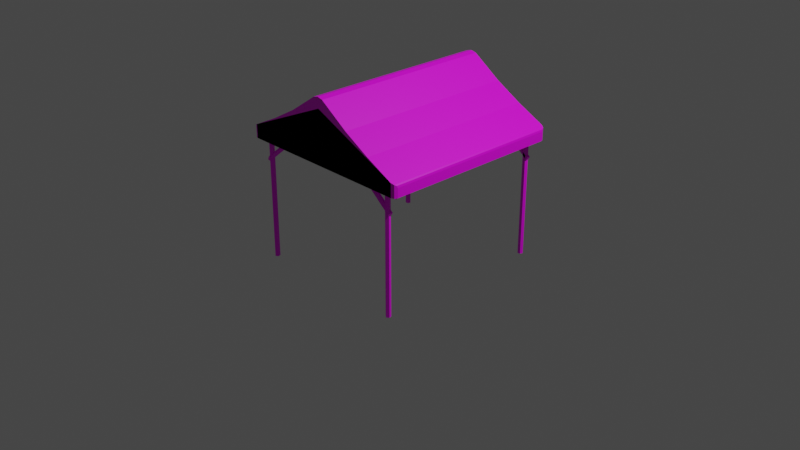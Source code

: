 # Source: rowtent.blend  (saved by Blender 3.4.6; exported with 4.5.12 LTS)
import bpy
from mathutils import Matrix  # noqa: F401  (used for matrix-valued properties, if any)

bpy.ops.wm.read_factory_settings(use_empty=True)
scene = bpy.context.scene
scene.name = 'Scene'

# ---- collections
col_collection = bpy.data.collections.new('Collection'); scene.collection.children.link(col_collection)

# ---- images (referenced by path relative to the original .blend; pixels are not part of the script)
import os
ASSET_DIR = os.environ.get("B2B_ASSET_DIR", "")  # directory of the original .blend (textures are referenced by path, not embedded)
HERE = os.path.dirname(os.path.abspath(__file__))  # packed textures are extracted next to this script under _unpacked/

def load_image(name, relpath, width, height, colorspace="sRGB"):
    """Load a texture the original file referenced (path relative to the .blend, or extracted next to this script)."""
    p = next((c for c in (os.path.join(HERE, relpath), os.path.join(ASSET_DIR, relpath)) if relpath and os.path.exists(c)), "")
    if p:
        img = bpy.data.images.load(p, check_existing=True)
        img.name = name
    else:  # same state as the original file: an image datablock whose file is absent (Cycles renders it pink)
        img = bpy.data.images.new(name, width, height)
        img.source = "FILE"
        img.filepath = "//" + (relpath or name)
    img.colorspace_settings.name = colorspace
    return img
img_color_palette_png = load_image('color_palette.png', 'spatial-unity-starter-template-main/Assets/Space_hari/prehub/color_palette.png', 1024, 1024, 'sRGB')

# ---- materials (node trees are filled in below, after node groups)
mat_x = bpy.data.materials.new('マテリアル')
mat_x.use_transparent_shadow = False
mat_material = bpy.data.materials.new('Material')
mat_material.alpha_threshold = 0.0
mat_material.use_transparent_shadow = False
mat_material.roughness = 0.5
mat_material.line_color = (0.0, 0.0, 0.0, 1.0)

# ---- material node trees
mat_x.use_nodes = True; mat_x.node_tree.nodes.clear()
_N = mat_x.node_tree.nodes; _L = mat_x.node_tree.links
n0 = _N.new('ShaderNodeBsdfPrincipled'); n0.name = 'プリンシプルBSDF'; n0.location = (10, 300)
n0.distribution = 'GGX'
n0.subsurface_method = 'RANDOM_WALK_SKIN'
n0.inputs[3].default_value = 1.45
n0.inputs[27].default_value = (0.0, 0.0, 0.0, 1.0)
n0.inputs[28].default_value = 1.0
n1 = _N.new('ShaderNodeOutputMaterial'); n1.name = 'マテリアル出力'; n1.location = (300, 300)
n2 = _N.new('ShaderNodeTexImage'); n2.name = '画像テクスチャ'; n2.location = (-280, 280)
n2.image = img_color_palette_png
_L.new(n0.outputs[0], n1.inputs[0])
_L.new(n2.outputs[0], n0.inputs[0])
n1.is_active_output = True
mat_material.use_nodes = True; mat_material.node_tree.nodes.clear()
_N = mat_material.node_tree.nodes; _L = mat_material.node_tree.links
n0 = _N.new('ShaderNodeOutputMaterial'); n0.name = 'Material Output'; n0.location = (300, 300)
n1 = _N.new('ShaderNodeBsdfPrincipled'); n1.name = 'Principled BSDF'; n1.location = (10, 300)
n1.distribution = 'GGX'
n1.subsurface_method = 'RANDOM_WALK_SKIN'
n1.inputs[3].default_value = 1.45
n1.inputs[27].default_value = (0.0, 0.0, 0.0, 1.0)
n1.inputs[28].default_value = 1.0
n2 = _N.new('ShaderNodeTexImage'); n2.name = '画像テクスチャ'; n2.location = (-280, 280)
n2.image = img_color_palette_png
_L.new(n1.outputs[0], n0.inputs[0])
_L.new(n2.outputs[0], n1.inputs[0])
n0.is_active_output = True

# ---- world
world_world = bpy.data.worlds.new('World'); scene.world = world_world
world_world.use_nodes = True; world_world.node_tree.nodes.clear()
_N = world_world.node_tree.nodes; _L = world_world.node_tree.links
n0 = _N.new('ShaderNodeOutputWorld'); n0.name = 'World Output'; n0.location = (300, 300)
n1 = _N.new('ShaderNodeBackground'); n1.name = 'Background'; n1.location = (10, 300)
n1.inputs[0].default_value = (0.05088, 0.05088, 0.05088, 1.0)
_L.new(n1.outputs[0], n0.inputs[0])
n0.is_active_output = True
world_world.color = (0.05088, 0.05088, 0.05088)
world_world.use_sun_shadow = False
world_world.sun_shadow_jitter_overblur = 0.0

# ---- cameras
cam_camera = bpy.data.cameras.new('Camera')
cam_camera.clip_end = 100.0
cam_camera.ortho_scale = 7.314

# ---- lights
light_light = bpy.data.lights.new('Light', 'POINT')
light_light.transmission_factor = 0.0
light_light.energy = 1000.0
light_light.shadow_soft_size = 0.1
light_light.shadow_maximum_resolution = 0.006
light_light.use_absolute_resolution = True

# ---- meshes
me_x = bpy.data.meshes.new('円柱')
me_x.from_pydata([(41.78, 47.72, -0.9174), (41.78, 47.72, 2.172), (43.11, 46.75, -0.9174), (43.11, 46.75, 2.172), (42.6, 45.18, -0.9174), (42.6, 45.18, 2.172), (40.95, 45.18, -0.9174), (40.95, 45.18, 2.172), (40.44, 46.75, -0.9174), (40.44, 46.75, 2.172)], [], [(0, 1, 3, 2), (2, 3, 5, 4), (4, 5, 7, 6), (3, 1, 9, 7, 5), (6, 7, 9, 8), (8, 9, 1, 0), (0, 2, 4, 6, 8)])
_uv = me_x.uv_layers.new(name='UVマップ')
_uv.uv.foreach_set('vector', [0.2762, 0.3746, 0.2762, 0.3771, 0.2752, 0.3771, 0.2752, 0.3746, 0.2752, 0.3746, 0.2752, 0.3771, 0.2742, 0.3771, 0.2742, 0.3746, 0.2742, 0.3746, 0.2742, 0.3771, 0.2732, 0.3771, 0.2732, 0.3746, 0.2736, 0.3737, 0.2724, 0.3745, 0.2713, 0.3737, 0.2717, 0.3723, 0.2731, 0.3723, 0.2732, 0.3746, 0.2732, 0.3771, 0.2722, 0.3771, 0.2722, 0.3746, 0.2722, 0.3746, 0.2722, 0.3771, 0.2712, 0.3771, 0.2712, 0.3746, 0.2749, 0.3745, 0.2761, 0.3737, 0.2757, 0.3723, 0.2742, 0.3723, 0.2738, 0.3737])
me_x.materials.append(mat_x)
me_x.update()
me_002 = bpy.data.meshes.new('立方体.002')
me_002.from_pydata([(-0.05852, 1.0, 1.539), (0.05852, 1.0, 1.539), (7.451e-09, 1.0, 1.553), (0.05852, -1.0, 1.539), (-0.05852, -1.0, 1.539), (-7.451e-09, -1.0, 1.553), (0.6577, 1.0, 1.167), (0.3723, 1.0, 1.327), (0.3723, -1.0, 1.327), (0.6577, -1.0, 1.167), (-0.6577, 1.0, 1.167), (-0.3723, 1.0, 1.327), (-0.6577, -1.0, 1.167), (-0.3723, -1.0, 1.327), (-0.9564, -1.0, 0.8748), (-1.0, -0.9564, 0.8748), (-0.9872, -0.9872, 0.8748), (-0.9564, -1.0, 1.021), (-0.9872, -0.9872, 1.006), (-1.0, 0.9564, 0.8748), (-0.9564, 1.0, 0.8748), (-0.9872, 0.9872, 0.8748), (-0.9564, 1.0, 1.021), (-0.9872, 0.9872, 1.006), (1.0, -0.9564, 0.8748), (0.9564, -1.0, 0.8748), (0.9872, -0.9872, 0.8748), (0.9564, -1.0, 1.021), (0.9872, -0.9872, 1.006), (0.9564, 1.0, 0.8748), (1.0, 0.9564, 0.8748), (0.9872, 0.9872, 0.8748), (0.9564, 1.0, 1.021), (0.9872, 0.9872, 1.006), (-0.9872, -0.9872, 1.006), (-1.0, -0.9564, 0.973), (-0.9963, -0.9654, 0.9939), (-1.0, 0.9564, 0.973), (-0.9872, 0.9872, 1.006), (-0.9963, 0.9654, 0.9939), (1.0, -0.9564, 0.973), (0.9872, -0.9872, 1.006), (0.9963, -0.9654, 0.9939), (0.9872, 0.9872, 1.006), (1.0, 0.9564, 0.973), (0.9963, 0.9654, 0.9939), (7.451e-09, 1.0, 1.44), (-7.451e-09, -1.0, 1.44)], [], [(25, 27, 9, 12, 17, 14), (20, 22, 10, 6, 32, 29), (43, 45, 44, 30, 31, 33), (13, 8, 3, 5, 4), (7, 11, 0, 2, 1), (0, 4, 5, 2), (2, 5, 3, 1), (7, 1, 3, 8), (6, 7, 8, 9), (43, 33, 32, 6, 9, 27, 28, 41), (6, 10, 11, 7), (23, 21, 19, 37, 39, 38), (12, 9, 8, 13), (0, 11, 13, 4), (11, 10, 12, 13), (14, 17, 18, 16), (15, 35, 37, 19), (22, 20, 21, 23), (28, 26, 24, 40, 42, 41), (33, 31, 29, 32), (27, 25, 26, 28), (30, 44, 40, 24), (10, 22, 23, 38, 34, 18, 17, 12), (34, 38, 39, 36), (36, 39, 37, 35), (43, 41, 42, 45), (45, 42, 40, 44), (16, 18, 34, 36, 35, 15), (32, 27, 47, 46), (22, 46, 47, 17), (27, 17, 47), (17, 27, 25, 14), (20, 29, 32, 22), (32, 46, 22), (25, 27, 32, 29), (17, 14, 20, 22)])
_uv = me_002.uv_layers.new(name='UVマップ')
_uv.uv.foreach_set('vector', [0.3121, 0.4873, 0.3174, 0.4873, 0.3174, 0.488, 0.3174, 0.4916, 0.3174, 0.4923, 0.3121, 0.4923, 0.3121, 0.4768, 0.3174, 0.4768, 0.3174, 0.4775, 0.3174, 0.4811, 0.3174, 0.4818, 0.3121, 0.4818, 0.3174, 0.4819, 0.3173, 0.482, 0.3162, 0.482, 0.3121, 0.482, 0.3121, 0.4819, 0.3174, 0.4819, 0.3174, 0.4908, 0.3174, 0.4888, 0.3174, 0.4897, 0.3173, 0.4898, 0.3174, 0.49, 0.3174, 0.4803, 0.3174, 0.4783, 0.3174, 0.4792, 0.3173, 0.4793, 0.3174, 0.4795, 0.3202, 0.4819, 0.3202, 0.4872, 0.32, 0.4872, 0.32, 0.4819, 0.32, 0.4819, 0.32, 0.4872, 0.3199, 0.4872, 0.3199, 0.4819, 0.319, 0.4819, 0.3199, 0.4819, 0.3199, 0.4872, 0.319, 0.4872, 0.3182, 0.4819, 0.319, 0.4819, 0.319, 0.4872, 0.3182, 0.4872, 0.3174, 0.482, 0.3174, 0.482, 0.3175, 0.4819, 0.3182, 0.4819, 0.3182, 0.4872, 0.3175, 0.4872, 0.3174, 0.4871, 0.3174, 0.4871, 0.3174, 0.4811, 0.3174, 0.4775, 0.3174, 0.4783, 0.3174, 0.4803, 0.3174, 0.4767, 0.3121, 0.4767, 0.3121, 0.4766, 0.3162, 0.4766, 0.3171, 0.4766, 0.3174, 0.4767, 0.3174, 0.4916, 0.3174, 0.488, 0.3174, 0.4888, 0.3174, 0.4908, 0.3202, 0.4819, 0.321, 0.4819, 0.321, 0.4872, 0.3202, 0.4872, 0.321, 0.4819, 0.3218, 0.4819, 0.3218, 0.4872, 0.321, 0.4872, 0.3121, 0.4923, 0.3174, 0.4923, 0.3174, 0.4924, 0.3121, 0.4924, 0.3121, 0.4716, 0.3162, 0.4716, 0.3162, 0.4766, 0.3121, 0.4766, 0.3174, 0.4768, 0.3121, 0.4768, 0.3121, 0.4767, 0.3174, 0.4767, 0.3174, 0.4872, 0.3121, 0.4872, 0.3121, 0.4871, 0.3162, 0.4871, 0.3173, 0.4871, 0.3174, 0.4872, 0.3174, 0.4819, 0.3121, 0.4819, 0.3121, 0.4818, 0.3174, 0.4818, 0.3174, 0.4873, 0.3121, 0.4873, 0.3121, 0.4872, 0.3174, 0.4872, 0.3121, 0.482, 0.3162, 0.482, 0.3162, 0.4871, 0.3121, 0.4871, 0.3218, 0.4819, 0.3225, 0.4819, 0.3226, 0.482, 0.3226, 0.482, 0.3226, 0.4871, 0.3226, 0.4871, 0.3225, 0.4872, 0.3218, 0.4872, 0.3226, 0.4871, 0.3226, 0.482, 0.3226, 0.482, 0.3226, 0.4871, 0.3174, 0.4716, 0.3174, 0.4766, 0.3162, 0.4766, 0.3162, 0.4716, 0.3174, 0.482, 0.3174, 0.4871, 0.3173, 0.4871, 0.3173, 0.482, 0.3173, 0.482, 0.3173, 0.4871, 0.3162, 0.4871, 0.3162, 0.482, 0.3121, 0.4714, 0.3174, 0.4714, 0.3174, 0.4714, 0.3171, 0.4715, 0.3162, 0.4716, 0.3121, 0.4716, 0.3232, 0.4697, 0.3232, 0.4697, 0.3232, 0.4697, 0.3232, 0.4697, 0.3232, 0.4697, 0.3232, 0.4697, 0.3232, 0.4697, 0.3232, 0.4697, 0.3232, 0.4697, 0.3232, 0.4697, 0.3232, 0.4697, 0.3174, 0.4923, 0.3174, 0.4873, 0.3121, 0.4873, 0.3121, 0.4923, 0.3121, 0.4768, 0.3121, 0.4818, 0.3174, 0.4818, 0.3174, 0.4768, 0.3232, 0.4697, 0.3232, 0.4697, 0.3232, 0.4697, 0.3273, 0.4775, 0.3325, 0.4775, 0.3232, 0.4697, 0.3273, 0.4721, 0.3174, 0.4923, 0.3121, 0.4923, 0.3121, 0.4768, 0.3174, 0.4768])
me_002.materials.append(mat_material)
me_002.update()
me_001 = bpy.data.meshes.new('円柱.001')
me_001.from_pydata([(-22.18, 24.29, -1.216), (-22.18, 24.29, 1.216), (-21.23, 23.6, -1.216), (-21.23, 23.6, 1.216), (-21.59, 22.48, -1.216), (-21.59, 22.48, 1.216), (-22.76, 22.48, -1.216), (-22.76, 22.48, 1.216), (-23.13, 23.6, -1.216), (-23.13, 23.6, 1.216)], [], [(0, 1, 3, 2), (2, 3, 5, 4), (4, 5, 7, 6), (3, 1, 9, 7, 5), (6, 7, 9, 8), (8, 9, 1, 0), (0, 2, 4, 6, 8)])
_uv = me_001.uv_layers.new(name='UVマップ')
_uv.uv.foreach_set('vector', [0.2099, 0.3695, 0.2099, 0.3753, 0.2076, 0.3753, 0.2076, 0.3695, 0.2076, 0.3695, 0.2076, 0.3753, 0.2052, 0.3753, 0.2052, 0.3695, 0.2052, 0.3695, 0.2052, 0.3753, 0.2029, 0.3753, 0.2029, 0.3695, 0.2038, 0.3675, 0.2012, 0.3694, 0.1986, 0.3675, 0.1996, 0.3644, 0.2028, 0.3644, 0.2029, 0.3695, 0.2029, 0.3753, 0.2006, 0.3753, 0.2006, 0.3695, 0.2006, 0.3695, 0.2006, 0.3753, 0.1983, 0.3753, 0.1983, 0.3695, 0.207, 0.3694, 0.2096, 0.3675, 0.2086, 0.3644, 0.2053, 0.3644, 0.2043, 0.3675])
me_001.materials.append(mat_x)
me_001.update()
me_002_1 = bpy.data.meshes.new('円柱.002')
me_002_1.from_pydata([(-22.18, 24.29, -1.216), (-22.18, 24.29, 1.216), (-21.23, 23.6, -1.216), (-21.23, 23.6, 1.216), (-21.59, 22.48, -1.216), (-21.59, 22.48, 1.216), (-22.76, 22.48, -1.216), (-22.76, 22.48, 1.216), (-23.13, 23.6, -1.216), (-23.13, 23.6, 1.216)], [], [(0, 1, 3, 2), (2, 3, 5, 4), (4, 5, 7, 6), (3, 1, 9, 7, 5), (6, 7, 9, 8), (8, 9, 1, 0), (0, 2, 4, 6, 8)])
_uv = me_002_1.uv_layers.new(name='UVマップ')
_uv.uv.foreach_set('vector', [0.2657, 0.3787, 0.2657, 0.3846, 0.2633, 0.3846, 0.2633, 0.3787, 0.2633, 0.3787, 0.2633, 0.3846, 0.261, 0.3846, 0.261, 0.3787, 0.261, 0.3787, 0.261, 0.3846, 0.2586, 0.3846, 0.2586, 0.3787, 0.2595, 0.3766, 0.2568, 0.3785, 0.2541, 0.3766, 0.2551, 0.3734, 0.2585, 0.3734, 0.2586, 0.3787, 0.2586, 0.3846, 0.2562, 0.3846, 0.2562, 0.3787, 0.2562, 0.3787, 0.2562, 0.3846, 0.2538, 0.3846, 0.2538, 0.3787, 0.2627, 0.3785, 0.2654, 0.3766, 0.2644, 0.3734, 0.2611, 0.3734, 0.26, 0.3766])
me_002_1.materials.append(mat_material)
me_002_1.update()
me_003 = bpy.data.meshes.new('円柱.003')
me_003.from_pydata([(43.48, 47.72, 1.512), (-0.6853, 47.72, 3.161), (44.03, 46.75, 1.563), (-0.1353, 46.75, 3.212), (43.82, 45.18, 1.543), (-0.3453, 45.18, 3.193), (43.14, 45.18, 1.48), (-1.025, 45.18, 3.129), (42.93, 46.75, 1.46), (-1.235, 46.75, 3.109)], [], [(0, 1, 3, 2), (2, 3, 5, 4), (4, 5, 7, 6), (3, 1, 9, 7, 5), (6, 7, 9, 8), (8, 9, 1, 0), (0, 2, 4, 6, 8)])
_uv = me_003.uv_layers.new(name='UVマップ')
_uv.uv.foreach_set('vector', [0.2762, 0.3746, 0.2762, 0.3771, 0.2752, 0.3771, 0.2752, 0.3746, 0.2752, 0.3746, 0.2752, 0.3771, 0.2742, 0.3771, 0.2742, 0.3746, 0.22, 0.3697, 0.22, 0.3722, 0.219, 0.3722, 0.219, 0.3697, 0.2736, 0.3737, 0.2724, 0.3745, 0.2713, 0.3737, 0.2717, 0.3723, 0.2731, 0.3723, 0.2732, 0.3746, 0.2732, 0.3771, 0.2722, 0.3771, 0.2722, 0.3746, 0.2722, 0.3746, 0.2722, 0.3771, 0.2712, 0.3771, 0.2712, 0.3746, 0.2749, 0.3745, 0.2761, 0.3737, 0.2757, 0.3723, 0.2742, 0.3723, 0.2738, 0.3737])
me_003.materials.append(mat_x)
me_003.update()

# ---- objects
ob_light = bpy.data.objects.new('Light', light_light)
ob_camera = bpy.data.objects.new('Camera', cam_camera)
ob_x = bpy.data.objects.new('円柱', me_x)
ob_x_1 = bpy.data.objects.new('立方体', me_002)
ob_001 = bpy.data.objects.new('円柱.001', me_001)
ob_002 = bpy.data.objects.new('円柱.002', me_002_1)
ob_003 = bpy.data.objects.new('円柱.003', me_003)

# ---- transforms, parenting, visibility, modifiers, constraints
ob_light.location = (4.076, 1.005, 5.904)
ob_light.rotation_euler = (0.6503, 0.05522, 1.866)
ob_light.lock_rotations_4d = False
ob_light.empty_display_type = 'ARROWS'
ob_light.color = (0.0, 0.0, 0.0, 0.0)
ob_light.lineart.crease_threshold = 0.0
ob_camera.location = (7.359, -6.926, 4.958)
ob_camera.rotation_euler = (1.109, 0.0, 0.8149)
ob_camera.lock_rotations_4d = False
ob_camera.empty_display_type = 'ARROWS'
ob_camera.color = (0.0, 0.0, 0.0, 0.0)
ob_camera.display_type = 'WIRE'
ob_camera.lineart.crease_threshold = 0.0
ob_x.location = (0.0, 0.0, 0.0)
ob_x.scale = (0.02, 0.02, 0.4383)
_m = ob_x.modifiers.new('ミラー', 'MIRROR')
_m.use_axis = (True, True, False)
ob_x_1.location = (0.0, 0.0, 0.0)
ob_001.location = (0.0, 0.0, 0.0)
ob_001.rotation_euler = (-0.0, 1.571, 0.0)
ob_001.scale = (0.04, 0.04, 0.7948)
_m = ob_001.modifiers.new('ミラー', 'MIRROR')
_m.use_axis = (False, True, False)
ob_002.location = (-0.01235, 0.01596, -0.001702)
ob_002.rotation_euler = (-1.571, 1.571, 0.0)
ob_002.scale = (0.04, 0.03589, 0.7948)
_m = ob_002.modifiers.new('ミラー', 'MIRROR')
_m.use_axis = (False, True, False)
ob_003.location = (0.0, 0.0, 0.0)
ob_003.scale = (0.02, 0.02, 0.4383)
_m = ob_003.modifiers.new('ミラー', 'MIRROR')
_m.use_axis = (True, True, False)

# ---- collection membership
col_collection.objects.link(ob_light)
col_collection.objects.link(ob_camera)
col_collection.objects.link(ob_x)
col_collection.objects.link(ob_x_1)
col_collection.objects.link(ob_001)
col_collection.objects.link(ob_002)
col_collection.objects.link(ob_003)

# ---- scene / render settings (as saved in the file)
scene.camera = ob_camera
scene.frame_start = 1; scene.frame_end = 250; scene.frame_set(1)
scene.render.engine = 'BLENDER_EEVEE_NEXT'
scene.cycles.sampling_pattern = 'TABULATED_SOBOL'
scene.cycles.use_light_tree = False
scene.view_settings.view_transform = 'Filmic'
bpy.context.view_layer.update()
